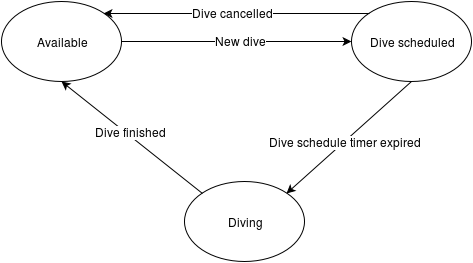

The diagram above was exported from draw.io. Its source (the exported page's mxGraphModel, read from the mxfile embedded in the PNG):
<mxGraphModel dx="1434" dy="772" grid="1" gridSize="10" guides="1" tooltips="1" connect="1" arrows="1" fold="1" page="1" pageScale="1" pageWidth="826" pageHeight="1169" background="#ffffff" math="0">
  <root>
    <mxCell id="0" />
    <mxCell id="1" parent="0" />
    <mxCell id="2" value="Available" style="ellipse;whiteSpace=wrap;html=1;" vertex="1" parent="1">
      <mxGeometry x="110" y="170" width="120" height="80" as="geometry" />
    </mxCell>
    <mxCell id="3" value="Dive scheduled&lt;br&gt;" style="ellipse;whiteSpace=wrap;html=1;" vertex="1" parent="1">
      <mxGeometry x="460" y="170" width="120" height="80" as="geometry" />
    </mxCell>
    <mxCell id="4" value="Diving&lt;br&gt;" style="ellipse;whiteSpace=wrap;html=1;" vertex="1" parent="1">
      <mxGeometry x="293" y="350" width="120" height="80" as="geometry" />
    </mxCell>
    <mxCell id="5" value="" style="endArrow=classic;html=1;exitX=1;exitY=0.5;entryX=0;entryY=0.5;" edge="1" source="2" target="3" parent="1">
      <mxGeometry x="230" y="210" width="50" height="50" as="geometry">
        <mxPoint x="230" y="240" as="sourcePoint" />
        <mxPoint x="280" y="190" as="targetPoint" />
      </mxGeometry>
    </mxCell>
    <mxCell id="6" value="New dive&lt;br&gt;" style="text;html=1;resizable=0;points=[];;align=center;verticalAlign=middle;labelBackgroundColor=#ffffff;" vertex="1" connectable="0" parent="5">
      <mxGeometry x="0.0261" y="2" relative="1" as="geometry">
        <mxPoint as="offset" />
      </mxGeometry>
    </mxCell>
    <mxCell id="7" value="New dive&lt;br&gt;" style="text;html=1;resizable=0;points=[];;align=center;verticalAlign=middle;labelBackgroundColor=#ffffff;" vertex="1" connectable="0" parent="1">
      <mxGeometry x="348" y="208" as="geometry">
        <mxPoint as="offset" />
      </mxGeometry>
    </mxCell>
    <mxCell id="8" value="" style="endArrow=classic;html=1;entryX=1;entryY=0;exitX=0;exitY=0;" edge="1" source="3" target="2" parent="1">
      <mxGeometry x="240" y="220" width="50" height="50" as="geometry">
        <mxPoint x="460" y="196" as="sourcePoint" />
        <mxPoint x="470" y="220" as="targetPoint" />
      </mxGeometry>
    </mxCell>
    <mxCell id="9" value="Dive cancelled&lt;br&gt;" style="text;html=1;resizable=0;points=[];;align=center;verticalAlign=middle;labelBackgroundColor=#ffffff;" vertex="1" connectable="0" parent="8">
      <mxGeometry relative="1" as="geometry">
        <mxPoint x="-5" y="-2" as="offset" />
      </mxGeometry>
    </mxCell>
    <mxCell id="10" value="Dive cancelled&lt;br&gt;" style="text;html=1;resizable=0;points=[];;align=center;verticalAlign=middle;labelBackgroundColor=#ffffff;" vertex="1" connectable="0" parent="1">
      <mxGeometry x="340" y="180" as="geometry">
        <mxPoint x="-5" y="-2" as="offset" />
      </mxGeometry>
    </mxCell>
    <mxCell id="11" value="" style="endArrow=classic;html=1;exitX=0.5;exitY=1;entryX=1;entryY=0;" edge="1" source="3" target="4" parent="1">
      <mxGeometry x="240" y="220" width="50" height="50" as="geometry">
        <mxPoint x="240" y="220" as="sourcePoint" />
        <mxPoint x="470" y="220" as="targetPoint" />
      </mxGeometry>
    </mxCell>
    <mxCell id="12" value="Dive schedule timer expired&lt;br&gt;" style="text;html=1;resizable=0;points=[];;align=center;verticalAlign=middle;labelBackgroundColor=#ffffff;" vertex="1" connectable="0" parent="11">
      <mxGeometry relative="1" as="geometry">
        <mxPoint x="-5" y="3" as="offset" />
      </mxGeometry>
    </mxCell>
    <mxCell id="13" value="Dive schedule timer expired&lt;br&gt;" style="text;html=1;resizable=0;points=[];;align=center;verticalAlign=middle;labelBackgroundColor=#ffffff;" vertex="1" connectable="0" parent="1">
      <mxGeometry x="452.4390140987334" y="309.05464336753494" as="geometry">
        <mxPoint x="-5" y="3" as="offset" />
      </mxGeometry>
    </mxCell>
    <mxCell id="14" value="" style="endArrow=classic;html=1;exitX=0;exitY=0;entryX=0.5;entryY=1;" edge="1" source="4" target="2" parent="1">
      <mxGeometry x="250" y="230" width="50" height="50" as="geometry">
        <mxPoint x="530" y="260" as="sourcePoint" />
        <mxPoint x="405" y="372" as="targetPoint" />
      </mxGeometry>
    </mxCell>
    <mxCell id="15" value="Dive finished&lt;br&gt;" style="text;html=1;resizable=0;points=[];;align=center;verticalAlign=middle;labelBackgroundColor=#ffffff;" vertex="1" connectable="0" parent="14">
      <mxGeometry relative="1" as="geometry">
        <mxPoint x="-3" y="-7" as="offset" />
      </mxGeometry>
    </mxCell>
    <mxCell id="16" value="Dive finished&lt;br&gt;" style="text;html=1;resizable=0;points=[];;align=center;verticalAlign=middle;labelBackgroundColor=#ffffff;" vertex="1" connectable="0" parent="1">
      <mxGeometry x="237.52718334398332" y="299.02159244344784" as="geometry">
        <mxPoint x="-3" y="-7" as="offset" />
      </mxGeometry>
    </mxCell>
  </root>
</mxGraphModel>